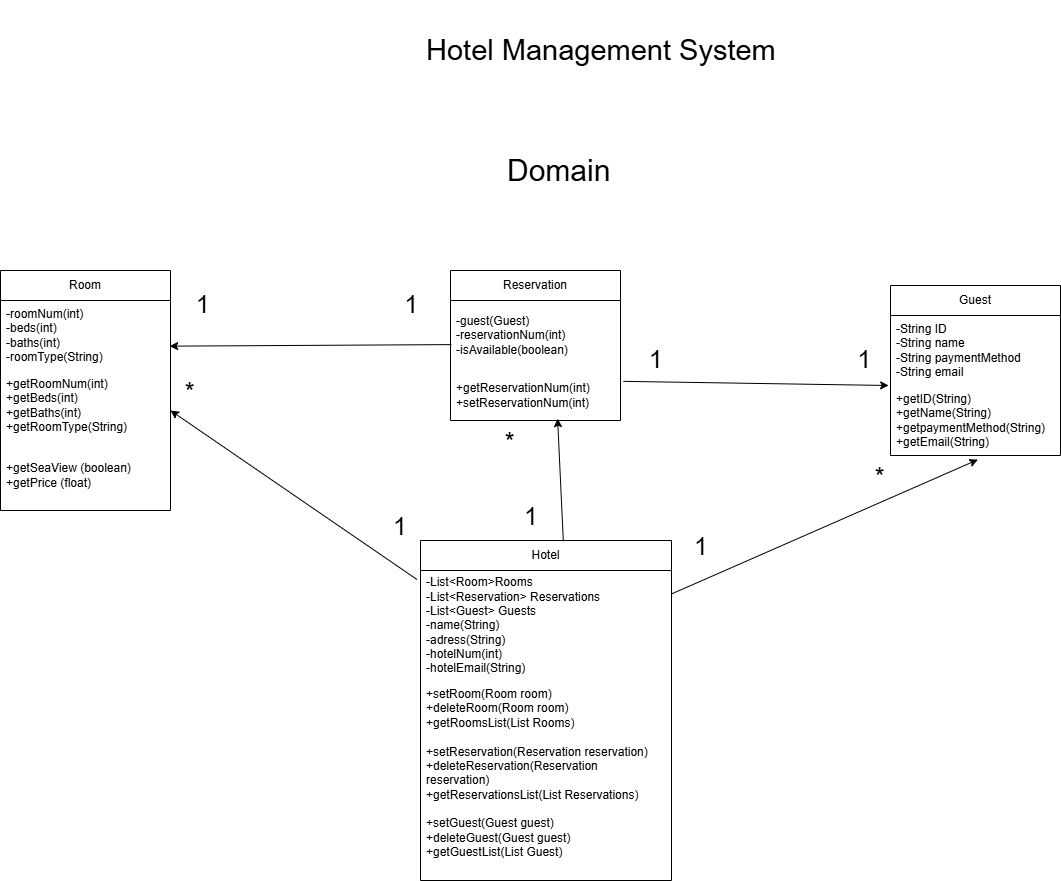

The diagram above was exported from draw.io. Its source (the exported page's mxGraphModel, read from the mxfile embedded in the PNG):
<mxGraphModel dx="2130" dy="823" grid="1" gridSize="10" guides="1" tooltips="1" connect="1" arrows="1" fold="1" page="1" pageScale="1" pageWidth="827" pageHeight="1169" math="0" shadow="0">
  <root>
    <mxCell id="0" />
    <mxCell id="1" parent="0" />
    <mxCell id="GsgANq8Qs2n0EQViJZha-1" value="Room" style="swimlane;fontStyle=0;childLayout=stackLayout;horizontal=1;startSize=30;horizontalStack=0;resizeParent=1;resizeParentMax=0;resizeLast=0;collapsible=1;marginBottom=0;whiteSpace=wrap;html=1;" parent="1" vertex="1">
      <mxGeometry x="-720" y="330" width="170" height="240" as="geometry" />
    </mxCell>
    <mxCell id="GsgANq8Qs2n0EQViJZha-2" value="-roomNum(int)&lt;div&gt;-beds(int)&lt;/div&gt;&lt;div&gt;-baths(int)&lt;/div&gt;&lt;div&gt;-roomType(String)&lt;/div&gt;" style="text;strokeColor=none;fillColor=none;align=left;verticalAlign=middle;spacingLeft=4;spacingRight=4;overflow=hidden;points=[[0,0.5],[1,0.5]];portConstraint=eastwest;rotatable=0;whiteSpace=wrap;html=1;" parent="GsgANq8Qs2n0EQViJZha-1" vertex="1">
      <mxGeometry y="30" width="170" height="70" as="geometry" />
    </mxCell>
    <mxCell id="GsgANq8Qs2n0EQViJZha-3" value="+getRoomNum(int)&lt;div&gt;+getBeds(int)&lt;/div&gt;&lt;div&gt;+getBaths(int)&lt;/div&gt;&lt;div&gt;+getRoomType(String)&lt;/div&gt;" style="text;strokeColor=none;fillColor=none;align=left;verticalAlign=middle;spacingLeft=4;spacingRight=4;overflow=hidden;points=[[0,0.5],[1,0.5]];portConstraint=eastwest;rotatable=0;whiteSpace=wrap;html=1;" parent="GsgANq8Qs2n0EQViJZha-1" vertex="1">
      <mxGeometry y="100" width="170" height="70" as="geometry" />
    </mxCell>
    <mxCell id="GsgANq8Qs2n0EQViJZha-4" value="+getSeaView (boolean)&lt;div&gt;+getPrice (float)&lt;/div&gt;" style="text;strokeColor=none;fillColor=none;align=left;verticalAlign=middle;spacingLeft=4;spacingRight=4;overflow=hidden;points=[[0,0.5],[1,0.5]];portConstraint=eastwest;rotatable=0;whiteSpace=wrap;html=1;" parent="GsgANq8Qs2n0EQViJZha-1" vertex="1">
      <mxGeometry y="170" width="170" height="70" as="geometry" />
    </mxCell>
    <mxCell id="GsgANq8Qs2n0EQViJZha-5" value="&lt;font style=&quot;font-size: 29px;&quot;&gt;Hotel Management System&lt;/font&gt;" style="text;strokeColor=none;fillColor=none;align=left;verticalAlign=middle;spacingLeft=4;spacingRight=4;overflow=hidden;points=[[0,0.5],[1,0.5]];portConstraint=eastwest;rotatable=0;whiteSpace=wrap;html=1;" parent="1" vertex="1">
      <mxGeometry x="-300" y="60" width="490" height="100" as="geometry" />
    </mxCell>
    <mxCell id="UpJ0ZZlE_MhGXiTiUMU--1" value="Hotel" style="swimlane;fontStyle=0;childLayout=stackLayout;horizontal=1;startSize=30;horizontalStack=0;resizeParent=1;resizeParentMax=0;resizeLast=0;collapsible=1;marginBottom=0;whiteSpace=wrap;html=1;" parent="1" vertex="1">
      <mxGeometry x="-300" y="600" width="251" height="340" as="geometry" />
    </mxCell>
    <mxCell id="UpJ0ZZlE_MhGXiTiUMU--2" value="-List&amp;lt;Room&amp;gt;Rooms&amp;nbsp;&lt;div&gt;-List&amp;lt;&lt;span style=&quot;background-color: transparent; color: light-dark(rgb(0, 0, 0), rgb(255, 255, 255));&quot;&gt;Reservation&amp;gt;&lt;/span&gt;&lt;span style=&quot;background-color: transparent; color: light-dark(rgb(0, 0, 0), rgb(255, 255, 255));&quot;&gt;&amp;nbsp;Reservations&lt;/span&gt;&lt;/div&gt;&lt;div&gt;&lt;span style=&quot;background-color: transparent; color: light-dark(rgb(0, 0, 0), rgb(255, 255, 255));&quot;&gt;-List&amp;lt;Guest&amp;gt; Guests&lt;/span&gt;&lt;/div&gt;&lt;div&gt;&lt;span style=&quot;background-color: transparent; color: light-dark(rgb(0, 0, 0), rgb(255, 255, 255));&quot;&gt;-name(String)&lt;/span&gt;&lt;/div&gt;&lt;div&gt;&lt;span style=&quot;background-color: transparent; color: light-dark(rgb(0, 0, 0), rgb(255, 255, 255));&quot;&gt;-adress(String)&lt;/span&gt;&lt;/div&gt;&lt;div&gt;&lt;span style=&quot;background-color: transparent; color: light-dark(rgb(0, 0, 0), rgb(255, 255, 255));&quot;&gt;-hotelNum(int)&lt;/span&gt;&lt;/div&gt;&lt;div&gt;-hotelEmail(String)&lt;/div&gt;" style="text;strokeColor=none;fillColor=none;align=left;verticalAlign=middle;spacingLeft=4;spacingRight=4;overflow=hidden;points=[[0,0.5],[1,0.5]];portConstraint=eastwest;rotatable=0;whiteSpace=wrap;html=1;" parent="UpJ0ZZlE_MhGXiTiUMU--1" vertex="1">
      <mxGeometry y="30" width="251" height="110" as="geometry" />
    </mxCell>
    <mxCell id="UpJ0ZZlE_MhGXiTiUMU--3" value="+setRoom(Room room)&lt;div&gt;+deleteRoom(Room room)&lt;/div&gt;&lt;div&gt;&lt;span style=&quot;background-color: transparent; color: light-dark(rgb(0, 0, 0), rgb(255, 255, 255));&quot;&gt;+getRoomsList(List Rooms)&lt;br&gt;&lt;br&gt;&lt;/span&gt;+setReservation(Reservation reservation)&lt;div&gt;+deleteReservation(Reservation&lt;/div&gt;&lt;div&gt;reservation)&lt;/div&gt;&lt;div&gt;&lt;span style=&quot;background-color: transparent; color: light-dark(rgb(0, 0, 0), rgb(255, 255, 255));&quot;&gt;+getReservationsList(List Reservations)&lt;/span&gt;&lt;/div&gt;&lt;div&gt;&lt;span style=&quot;background-color: transparent; color: light-dark(rgb(0, 0, 0), rgb(255, 255, 255));&quot;&gt;&lt;br&gt;&lt;/span&gt;&lt;/div&gt;&lt;div&gt;+setGuest(Guest guest)&lt;div&gt;+deleteGuest(Guest guest)&lt;/div&gt;&lt;div&gt;&lt;span style=&quot;background-color: transparent; color: light-dark(rgb(0, 0, 0), rgb(255, 255, 255));&quot;&gt;+getGuestList(List Guest)&lt;br&gt;&lt;/span&gt;&lt;/div&gt;&lt;br&gt;&lt;/div&gt;&lt;/div&gt;" style="text;strokeColor=none;fillColor=none;align=left;verticalAlign=middle;spacingLeft=4;spacingRight=4;overflow=hidden;points=[[0,0.5],[1,0.5]];portConstraint=eastwest;rotatable=0;whiteSpace=wrap;html=1;" parent="UpJ0ZZlE_MhGXiTiUMU--1" vertex="1">
      <mxGeometry y="140" width="251" height="200" as="geometry" />
    </mxCell>
    <mxCell id="UpJ0ZZlE_MhGXiTiUMU--5" value="Guest" style="swimlane;fontStyle=0;childLayout=stackLayout;horizontal=1;startSize=30;horizontalStack=0;resizeParent=1;resizeParentMax=0;resizeLast=0;collapsible=1;marginBottom=0;whiteSpace=wrap;html=1;" parent="1" vertex="1">
      <mxGeometry x="170" y="345" width="170" height="170" as="geometry" />
    </mxCell>
    <mxCell id="UpJ0ZZlE_MhGXiTiUMU--6" value="-String ID&lt;br&gt;-String name&lt;div&gt;-String paymentMethod&lt;/div&gt;&lt;div&gt;-String email&lt;/div&gt;" style="text;strokeColor=none;fillColor=none;align=left;verticalAlign=middle;spacingLeft=4;spacingRight=4;overflow=hidden;points=[[0,0.5],[1,0.5]];portConstraint=eastwest;rotatable=0;whiteSpace=wrap;html=1;" parent="UpJ0ZZlE_MhGXiTiUMU--5" vertex="1">
      <mxGeometry y="30" width="170" height="70" as="geometry" />
    </mxCell>
    <mxCell id="UpJ0ZZlE_MhGXiTiUMU--7" value="+getID(String)&lt;div&gt;+getName(String)&lt;/div&gt;&lt;div&gt;+getpaymentMethod(String)&lt;/div&gt;&lt;div&gt;+getEmail(String)&lt;/div&gt;" style="text;strokeColor=none;fillColor=none;align=left;verticalAlign=middle;spacingLeft=4;spacingRight=4;overflow=hidden;points=[[0,0.5],[1,0.5]];portConstraint=eastwest;rotatable=0;whiteSpace=wrap;html=1;" parent="UpJ0ZZlE_MhGXiTiUMU--5" vertex="1">
      <mxGeometry y="100" width="170" height="70" as="geometry" />
    </mxCell>
    <mxCell id="OaJeJjNlU7AJBKW1JV_T-1" value="Reservation" style="swimlane;fontStyle=0;childLayout=stackLayout;horizontal=1;startSize=30;horizontalStack=0;resizeParent=1;resizeParentMax=0;resizeLast=0;collapsible=1;marginBottom=0;whiteSpace=wrap;html=1;" vertex="1" parent="1">
      <mxGeometry x="-270" y="330" width="170" height="150" as="geometry" />
    </mxCell>
    <mxCell id="OaJeJjNlU7AJBKW1JV_T-2" value="-guest(Guest)&lt;div&gt;-reservationNum(int)&lt;/div&gt;&lt;div&gt;-isAvailable(boolean)&lt;/div&gt;" style="text;strokeColor=none;fillColor=none;align=left;verticalAlign=middle;spacingLeft=4;spacingRight=4;overflow=hidden;points=[[0,0.5],[1,0.5]];portConstraint=eastwest;rotatable=0;whiteSpace=wrap;html=1;" vertex="1" parent="OaJeJjNlU7AJBKW1JV_T-1">
      <mxGeometry y="30" width="170" height="70" as="geometry" />
    </mxCell>
    <mxCell id="OaJeJjNlU7AJBKW1JV_T-3" value="+getReservationNum(int)&lt;div&gt;+setReservationNum(int)&lt;/div&gt;" style="text;strokeColor=none;fillColor=none;align=left;verticalAlign=middle;spacingLeft=4;spacingRight=4;overflow=hidden;points=[[0,0.5],[1,0.5]];portConstraint=eastwest;rotatable=0;whiteSpace=wrap;html=1;" vertex="1" parent="OaJeJjNlU7AJBKW1JV_T-1">
      <mxGeometry y="100" width="170" height="50" as="geometry" />
    </mxCell>
    <mxCell id="OaJeJjNlU7AJBKW1JV_T-5" value="&lt;font style=&quot;font-size: 30px;&quot;&gt;Domain&lt;/font&gt;" style="text;strokeColor=none;fillColor=none;align=left;verticalAlign=middle;spacingLeft=4;spacingRight=4;overflow=hidden;points=[[0,0.5],[1,0.5]];portConstraint=eastwest;rotatable=0;whiteSpace=wrap;html=1;" vertex="1" parent="1">
      <mxGeometry x="-219" y="180" width="290" height="100" as="geometry" />
    </mxCell>
    <mxCell id="OaJeJjNlU7AJBKW1JV_T-10" value="" style="endArrow=classic;html=1;rounded=0;entryX=-0.011;entryY=1;entryDx=0;entryDy=0;entryPerimeter=0;exitX=1.017;exitY=0.217;exitDx=0;exitDy=0;exitPerimeter=0;" edge="1" parent="1" source="OaJeJjNlU7AJBKW1JV_T-3" target="UpJ0ZZlE_MhGXiTiUMU--6">
      <mxGeometry width="50" height="50" relative="1" as="geometry">
        <mxPoint x="90" y="445" as="sourcePoint" />
        <mxPoint x="40" y="395" as="targetPoint" />
      </mxGeometry>
    </mxCell>
    <mxCell id="OaJeJjNlU7AJBKW1JV_T-12" value="" style="endArrow=classic;html=1;rounded=0;exitX=-0.014;exitY=0.082;exitDx=0;exitDy=0;exitPerimeter=0;" edge="1" parent="1" source="UpJ0ZZlE_MhGXiTiUMU--2">
      <mxGeometry width="50" height="50" relative="1" as="geometry">
        <mxPoint x="-470" y="470" as="sourcePoint" />
        <mxPoint x="-550" y="470" as="targetPoint" />
      </mxGeometry>
    </mxCell>
    <mxCell id="OaJeJjNlU7AJBKW1JV_T-13" value="" style="endArrow=classic;html=1;rounded=0;entryX=0.63;entryY=0.963;entryDx=0;entryDy=0;entryPerimeter=0;exitX=0.569;exitY=0.002;exitDx=0;exitDy=0;exitPerimeter=0;" edge="1" parent="1" source="UpJ0ZZlE_MhGXiTiUMU--1" target="OaJeJjNlU7AJBKW1JV_T-3">
      <mxGeometry width="50" height="50" relative="1" as="geometry">
        <mxPoint x="-168.22900000000004" y="619.6600000000001" as="sourcePoint" />
        <mxPoint x="-80.3599999999999" y="480.70000000000005" as="targetPoint" />
      </mxGeometry>
    </mxCell>
    <mxCell id="OaJeJjNlU7AJBKW1JV_T-14" value="&lt;font style=&quot;font-size: 25px;&quot;&gt;*&amp;nbsp; &amp;nbsp;&lt;/font&gt;" style="text;html=1;whiteSpace=wrap;strokeColor=none;fillColor=none;align=center;verticalAlign=middle;rounded=0;strokeWidth=9;" vertex="1" parent="1">
      <mxGeometry x="-550" y="425" width="60" height="50" as="geometry" />
    </mxCell>
    <mxCell id="OaJeJjNlU7AJBKW1JV_T-19" value="&lt;font style=&quot;font-size: 25px;&quot;&gt;1&amp;nbsp; &amp;nbsp; &amp;nbsp; &amp;nbsp; &amp;nbsp; &amp;nbsp; &amp;nbsp; &amp;nbsp; &amp;nbsp; &amp;nbsp; &amp;nbsp; &amp;nbsp; &amp;nbsp; &amp;nbsp; 1&lt;/font&gt;" style="text;html=1;whiteSpace=wrap;strokeColor=none;fillColor=none;align=center;verticalAlign=middle;rounded=0;strokeWidth=9;" vertex="1" parent="1">
      <mxGeometry x="-90" y="395" width="260" height="45" as="geometry" />
    </mxCell>
    <mxCell id="OaJeJjNlU7AJBKW1JV_T-20" value="" style="endArrow=classic;html=1;rounded=0;entryX=0.514;entryY=1.059;entryDx=0;entryDy=0;entryPerimeter=0;" edge="1" parent="1" target="UpJ0ZZlE_MhGXiTiUMU--7">
      <mxGeometry width="50" height="50" relative="1" as="geometry">
        <mxPoint x="-49" y="653.45" as="sourcePoint" />
        <mxPoint x="367.6199999999999" y="560" as="targetPoint" />
      </mxGeometry>
    </mxCell>
    <mxCell id="OaJeJjNlU7AJBKW1JV_T-22" value="" style="endArrow=classic;html=1;rounded=0;exitX=0.005;exitY=0.63;exitDx=0;exitDy=0;exitPerimeter=0;entryX=0.995;entryY=0.652;entryDx=0;entryDy=0;entryPerimeter=0;" edge="1" parent="1" source="OaJeJjNlU7AJBKW1JV_T-2" target="GsgANq8Qs2n0EQViJZha-2">
      <mxGeometry width="50" height="50" relative="1" as="geometry">
        <mxPoint x="-224" y="529.5" as="sourcePoint" />
        <mxPoint x="-470" y="360.5" as="targetPoint" />
      </mxGeometry>
    </mxCell>
    <mxCell id="OaJeJjNlU7AJBKW1JV_T-23" value="&lt;span style=&quot;font-size: 25px;&quot;&gt;1&lt;/span&gt;" style="text;html=1;whiteSpace=wrap;strokeColor=none;fillColor=none;align=center;verticalAlign=middle;rounded=0;strokeWidth=9;" vertex="1" parent="1">
      <mxGeometry x="-350" y="560" width="60" height="50" as="geometry" />
    </mxCell>
    <mxCell id="OaJeJjNlU7AJBKW1JV_T-24" value="&lt;font style=&quot;font-size: 25px;&quot;&gt;1&amp;nbsp; &amp;nbsp; &amp;nbsp; &amp;nbsp; &amp;nbsp; &amp;nbsp; &amp;nbsp; &amp;nbsp; &amp;nbsp; &amp;nbsp; &amp;nbsp; &amp;nbsp; &amp;nbsp; &amp;nbsp; 1&lt;/font&gt;" style="text;html=1;whiteSpace=wrap;strokeColor=none;fillColor=none;align=center;verticalAlign=middle;rounded=0;strokeWidth=9;" vertex="1" parent="1">
      <mxGeometry x="-543" y="340" width="260" height="45" as="geometry" />
    </mxCell>
    <mxCell id="OaJeJjNlU7AJBKW1JV_T-25" value="&lt;span style=&quot;font-size: 25px;&quot;&gt;1&lt;/span&gt;" style="text;html=1;whiteSpace=wrap;strokeColor=none;fillColor=none;align=center;verticalAlign=middle;rounded=0;strokeWidth=9;" vertex="1" parent="1">
      <mxGeometry x="-219" y="550" width="60" height="50" as="geometry" />
    </mxCell>
    <mxCell id="OaJeJjNlU7AJBKW1JV_T-26" value="&lt;font style=&quot;font-size: 25px;&quot;&gt;*&amp;nbsp; &amp;nbsp;&lt;/font&gt;" style="text;html=1;whiteSpace=wrap;strokeColor=none;fillColor=none;align=center;verticalAlign=middle;rounded=0;strokeWidth=9;" vertex="1" parent="1">
      <mxGeometry x="-230" y="475" width="60" height="50" as="geometry" />
    </mxCell>
    <mxCell id="OaJeJjNlU7AJBKW1JV_T-27" value="&lt;span style=&quot;font-size: 25px;&quot;&gt;1&lt;/span&gt;" style="text;html=1;whiteSpace=wrap;strokeColor=none;fillColor=none;align=center;verticalAlign=middle;rounded=0;strokeWidth=9;" vertex="1" parent="1">
      <mxGeometry x="-49" y="580" width="60" height="50" as="geometry" />
    </mxCell>
    <mxCell id="OaJeJjNlU7AJBKW1JV_T-28" value="&lt;font style=&quot;font-size: 25px;&quot;&gt;*&amp;nbsp; &amp;nbsp;&lt;/font&gt;" style="text;html=1;whiteSpace=wrap;strokeColor=none;fillColor=none;align=center;verticalAlign=middle;rounded=0;strokeWidth=9;" vertex="1" parent="1">
      <mxGeometry x="140" y="510" width="60" height="50" as="geometry" />
    </mxCell>
  </root>
</mxGraphModel>